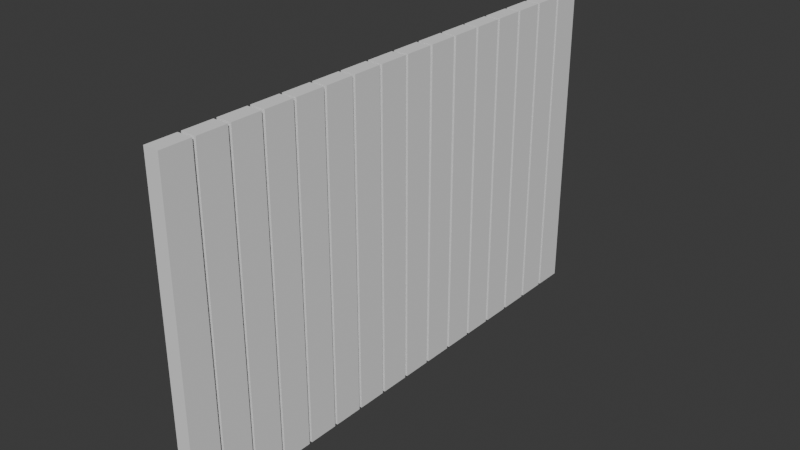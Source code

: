 # Source: zabor5x10.blend  (saved by Blender 4.1.24; exported with 4.5.12 LTS)
import bpy
from mathutils import Matrix  # noqa: F401  (used for matrix-valued properties, if any)

bpy.ops.wm.read_factory_settings(use_empty=True)
scene = bpy.context.scene
scene.name = 'Scene'

# ---- collections
col_collection = bpy.data.collections.new('Collection'); scene.collection.children.link(col_collection)
col_zabor = bpy.data.collections.new('zabor'); scene.collection.children.link(col_zabor)

# ---- world
world_world = bpy.data.worlds.new('World'); scene.world = world_world
world_world.use_nodes = True; world_world.node_tree.nodes.clear()
_N = world_world.node_tree.nodes; _L = world_world.node_tree.links
n0 = _N.new('ShaderNodeOutputWorld'); n0.name = 'World Output'; n0.location = (300, 300)
n1 = _N.new('ShaderNodeBackground'); n1.name = 'Background'; n1.location = (10, 300)
n1.inputs[0].default_value = (0.05088, 0.05088, 0.05088, 1.0)
_L.new(n1.outputs[0], n0.inputs[0])
n0.is_active_output = True
world_world.color = (0.05088, 0.05088, 0.05088)
world_world.use_sun_shadow = False
world_world.sun_shadow_jitter_overblur = 0.0

# ---- meshes
me_plane_022 = bpy.data.meshes.new('Plane.022')
me_plane_022.from_pydata([(-1.112, -0.166, 0.05), (2.979, -0.166, 0.05), (2.979, 0.2134, 0.05), (-1.112, 0.2134, 0.05), (2.979, -0.166, -0.05), (2.979, 0.2134, -0.05), (-1.112, 0.2134, -0.05), (-1.112, -0.166, -0.05), (-1.112, 0.2513, 0.05), (2.979, 0.2513, 0.05), (2.979, 0.6307, 0.05), (-1.112, 0.6307, 0.05), (2.979, 0.2513, -0.05), (2.979, 0.6307, -0.05), (-1.112, 0.6307, -0.05), (-1.112, 0.2513, -0.05), (-1.112, 0.6686, 0.05), (2.979, 0.6686, 0.05), (2.979, 1.048, 0.05), (-1.112, 1.048, 0.05), (2.979, 0.6686, -0.05), (2.979, 1.048, -0.05), (-1.112, 1.048, -0.05), (-1.112, 0.6686, -0.05), (-1.112, 1.086, 0.05), (2.979, 1.086, 0.05), (2.979, 1.465, 0.05), (-1.112, 1.465, 0.05), (2.979, 1.086, -0.05), (2.979, 1.465, -0.05), (-1.112, 1.465, -0.05), (-1.112, 1.086, -0.05), (-1.112, 1.503, 0.05), (2.979, 1.503, 0.05), (2.979, 1.883, 0.05), (-1.112, 1.883, 0.05), (2.979, 1.503, -0.05), (2.979, 1.883, -0.05), (-1.112, 1.883, -0.05), (-1.112, 1.503, -0.05), (-1.112, 1.921, 0.05), (2.979, 1.921, 0.05), (2.979, 2.3, 0.05), (-1.112, 2.3, 0.05), (2.979, 1.921, -0.05), (2.979, 2.3, -0.05), (-1.112, 2.3, -0.05), (-1.112, 1.921, -0.05), (-1.112, 2.338, 0.05), (2.979, 2.338, 0.05), (2.979, 2.717, 0.05), (-1.112, 2.717, 0.05), (2.979, 2.338, -0.05), (2.979, 2.717, -0.05), (-1.112, 2.717, -0.05), (-1.112, 2.338, -0.05), (-1.112, 2.755, 0.05), (2.979, 2.755, 0.05), (2.979, 3.135, 0.05), (-1.112, 3.135, 0.05), (2.979, 2.755, -0.05), (2.979, 3.135, -0.05), (-1.112, 3.135, -0.05), (-1.112, 2.755, -0.05), (-1.112, 3.173, 0.05), (2.979, 3.173, 0.05), (2.979, 3.552, 0.05), (-1.112, 3.552, 0.05), (2.979, 3.173, -0.05), (2.979, 3.552, -0.05), (-1.112, 3.552, -0.05), (-1.112, 3.173, -0.05), (-1.112, 3.59, 0.05), (2.979, 3.59, 0.05), (2.979, 3.969, 0.05), (-1.112, 3.969, 0.05), (2.979, 3.59, -0.05), (2.979, 3.969, -0.05), (-1.112, 3.969, -0.05), (-1.112, 3.59, -0.05), (-1.112, 4.007, 0.05), (2.979, 4.007, 0.05), (2.979, 4.387, 0.05), (-1.112, 4.387, 0.05), (2.979, 4.007, -0.05), (2.979, 4.387, -0.05), (-1.112, 4.387, -0.05), (-1.112, 4.007, -0.05), (-1.112, 4.424, 0.05), (2.979, 4.424, 0.05), (2.979, 4.804, 0.05), (-1.112, 4.804, 0.05), (2.979, 4.424, -0.05), (2.979, 4.804, -0.05), (-1.112, 4.804, -0.05), (-1.112, 4.424, -0.05), (-1.112, 4.842, 0.05), (2.979, 4.842, 0.05), (2.979, 5.221, 0.05), (-1.112, 5.221, 0.05), (2.979, 4.842, -0.05), (2.979, 5.221, -0.05), (-1.112, 5.221, -0.05), (-1.112, 4.842, -0.05), (-1.112, 5.259, 0.05), (2.979, 5.259, 0.05), (2.979, 5.638, 0.05), (-1.112, 5.638, 0.05), (2.979, 5.259, -0.05), (2.979, 5.638, -0.05), (-1.112, 5.638, -0.05), (-1.112, 5.259, -0.05), (-1.112, 5.676, 0.05), (2.979, 5.676, 0.05), (2.979, 6.056, 0.05), (-1.112, 6.056, 0.05), (2.979, 5.676, -0.05), (2.979, 6.056, -0.05), (-1.112, 6.056, -0.05), (-1.112, 5.676, -0.05), (-1.112, 6.094, 0.05), (2.979, 6.094, 0.05), (2.979, 6.473, 0.05), (-1.112, 6.473, 0.05), (2.979, 6.094, -0.05), (2.979, 6.473, -0.05), (-1.112, 6.473, -0.05), (-1.112, 6.094, -0.05)], [], [(0, 1, 4, 7), (7, 4, 5, 6), (1, 2, 5, 4), (2, 3, 6, 5), (3, 0, 7, 6), (1, 0, 3, 2), (8, 9, 12, 15), (15, 12, 13, 14), (9, 10, 13, 12), (10, 11, 14, 13), (11, 8, 15, 14), (9, 8, 11, 10), (16, 17, 20, 23), (23, 20, 21, 22), (17, 18, 21, 20), (18, 19, 22, 21), (19, 16, 23, 22), (17, 16, 19, 18), (24, 25, 28, 31), (31, 28, 29, 30), (25, 26, 29, 28), (26, 27, 30, 29), (27, 24, 31, 30), (25, 24, 27, 26), (32, 33, 36, 39), (39, 36, 37, 38), (33, 34, 37, 36), (34, 35, 38, 37), (35, 32, 39, 38), (33, 32, 35, 34), (40, 41, 44, 47), (47, 44, 45, 46), (41, 42, 45, 44), (42, 43, 46, 45), (43, 40, 47, 46), (41, 40, 43, 42), (48, 49, 52, 55), (55, 52, 53, 54), (49, 50, 53, 52), (50, 51, 54, 53), (51, 48, 55, 54), (49, 48, 51, 50), (56, 57, 60, 63), (63, 60, 61, 62), (57, 58, 61, 60), (58, 59, 62, 61), (59, 56, 63, 62), (57, 56, 59, 58), (64, 65, 68, 71), (71, 68, 69, 70), (65, 66, 69, 68), (66, 67, 70, 69), (67, 64, 71, 70), (65, 64, 67, 66), (72, 73, 76, 79), (79, 76, 77, 78), (73, 74, 77, 76), (74, 75, 78, 77), (75, 72, 79, 78), (73, 72, 75, 74), (80, 81, 84, 87), (87, 84, 85, 86), (81, 82, 85, 84), (82, 83, 86, 85), (83, 80, 87, 86), (81, 80, 83, 82), (88, 89, 92, 95), (95, 92, 93, 94), (89, 90, 93, 92), (90, 91, 94, 93), (91, 88, 95, 94), (89, 88, 91, 90), (96, 97, 100, 103), (103, 100, 101, 102), (97, 98, 101, 100), (98, 99, 102, 101), (99, 96, 103, 102), (97, 96, 99, 98), (104, 105, 108, 111), (111, 108, 109, 110), (105, 106, 109, 108), (106, 107, 110, 109), (107, 104, 111, 110), (105, 104, 107, 106), (112, 113, 116, 119), (119, 116, 117, 118), (113, 114, 117, 116), (114, 115, 118, 117), (115, 112, 119, 118), (113, 112, 115, 114), (120, 121, 124, 127), (127, 124, 125, 126), (121, 122, 125, 124), (122, 123, 126, 125), (123, 120, 127, 126), (121, 120, 123, 122)])
_uv = me_plane_022.uv_layers.new(name='UVMap')
_uv.uv.foreach_set('vector', [0.01052, 0.8105, 0.9895, 0.8105, 0.9895, 0.8105, 0.01052, 0.8105, 0.01052, 0.8105, 0.9895, 0.8105, 0.9895, 0.9895, 0.01052, 0.9895, 0.9895, 0.8105, 0.9895, 0.9895, 0.9895, 0.9895, 0.9895, 0.8105, 0.9895, 0.9895, 0.01052, 0.9895, 0.01052, 0.9895, 0.9895, 0.9895, 0.01052, 0.9895, 0.01052, 0.8105, 0.01052, 0.8105, 0.01052, 0.9895, 0.9895, 0.8105, 0.01052, 0.8105, 0.01052, 0.9895, 0.9895, 0.9895, 0.01052, 0.8105, 0.9895, 0.8105, 0.9895, 0.8105, 0.01052, 0.8105, 0.01052, 0.8105, 0.9895, 0.8105, 0.9895, 0.9895, 0.01052, 0.9895, 0.9895, 0.8105, 0.9895, 0.9895, 0.9895, 0.9895, 0.9895, 0.8105, 0.9895, 0.9895, 0.01052, 0.9895, 0.01052, 0.9895, 0.9895, 0.9895, 0.01052, 0.9895, 0.01052, 0.8105, 0.01052, 0.8105, 0.01052, 0.9895, 0.9895, 0.8105, 0.01052, 0.8105, 0.01052, 0.9895, 0.9895, 0.9895, 0.01052, 0.8105, 0.9895, 0.8105, 0.9895, 0.8105, 0.01052, 0.8105, 0.01052, 0.8105, 0.9895, 0.8105, 0.9895, 0.9895, 0.01052, 0.9895, 0.9895, 0.8105, 0.9895, 0.9895, 0.9895, 0.9895, 0.9895, 0.8105, 0.9895, 0.9895, 0.01052, 0.9895, 0.01052, 0.9895, 0.9895, 0.9895, 0.01052, 0.9895, 0.01052, 0.8105, 0.01052, 0.8105, 0.01052, 0.9895, 0.9895, 0.8105, 0.01052, 0.8105, 0.01052, 0.9895, 0.9895, 0.9895, 0.01052, 0.8105, 0.9895, 0.8105, 0.9895, 0.8105, 0.01052, 0.8105, 0.01052, 0.8105, 0.9895, 0.8105, 0.9895, 0.9895, 0.01052, 0.9895, 0.9895, 0.8105, 0.9895, 0.9895, 0.9895, 0.9895, 0.9895, 0.8105, 0.9895, 0.9895, 0.01052, 0.9895, 0.01052, 0.9895, 0.9895, 0.9895, 0.01052, 0.9895, 0.01052, 0.8105, 0.01052, 0.8105, 0.01052, 0.9895, 0.9895, 0.8105, 0.01052, 0.8105, 0.01052, 0.9895, 0.9895, 0.9895, 0.01052, 0.8105, 0.9895, 0.8105, 0.9895, 0.8105, 0.01052, 0.8105, 0.01052, 0.8105, 0.9895, 0.8105, 0.9895, 0.9895, 0.01052, 0.9895, 0.9895, 0.8105, 0.9895, 0.9895, 0.9895, 0.9895, 0.9895, 0.8105, 0.9895, 0.9895, 0.01052, 0.9895, 0.01052, 0.9895, 0.9895, 0.9895, 0.01052, 0.9895, 0.01052, 0.8105, 0.01052, 0.8105, 0.01052, 0.9895, 0.9895, 0.8105, 0.01052, 0.8105, 0.01052, 0.9895, 0.9895, 0.9895, 0.01052, 0.8105, 0.9895, 0.8105, 0.9895, 0.8105, 0.01052, 0.8105, 0.01052, 0.8105, 0.9895, 0.8105, 0.9895, 0.9895, 0.01052, 0.9895, 0.9895, 0.8105, 0.9895, 0.9895, 0.9895, 0.9895, 0.9895, 0.8105, 0.9895, 0.9895, 0.01052, 0.9895, 0.01052, 0.9895, 0.9895, 0.9895, 0.01052, 0.9895, 0.01052, 0.8105, 0.01052, 0.8105, 0.01052, 0.9895, 0.9895, 0.8105, 0.01052, 0.8105, 0.01052, 0.9895, 0.9895, 0.9895, 0.01052, 0.8105, 0.9895, 0.8105, 0.9895, 0.8105, 0.01052, 0.8105, 0.01052, 0.8105, 0.9895, 0.8105, 0.9895, 0.9895, 0.01052, 0.9895, 0.9895, 0.8105, 0.9895, 0.9895, 0.9895, 0.9895, 0.9895, 0.8105, 0.9895, 0.9895, 0.01052, 0.9895, 0.01052, 0.9895, 0.9895, 0.9895, 0.01052, 0.9895, 0.01052, 0.8105, 0.01052, 0.8105, 0.01052, 0.9895, 0.9895, 0.8105, 0.01052, 0.8105, 0.01052, 0.9895, 0.9895, 0.9895, 0.01052, 0.8105, 0.9895, 0.8105, 0.9895, 0.8105, 0.01052, 0.8105, 0.01052, 0.8105, 0.9895, 0.8105, 0.9895, 0.9895, 0.01052, 0.9895, 0.9895, 0.8105, 0.9895, 0.9895, 0.9895, 0.9895, 0.9895, 0.8105, 0.9895, 0.9895, 0.01052, 0.9895, 0.01052, 0.9895, 0.9895, 0.9895, 0.01052, 0.9895, 0.01052, 0.8105, 0.01052, 0.8105, 0.01052, 0.9895, 0.9895, 0.8105, 0.01052, 0.8105, 0.01052, 0.9895, 0.9895, 0.9895, 0.01052, 0.8105, 0.9895, 0.8105, 0.9895, 0.8105, 0.01052, 0.8105, 0.01052, 0.8105, 0.9895, 0.8105, 0.9895, 0.9895, 0.01052, 0.9895, 0.9895, 0.8105, 0.9895, 0.9895, 0.9895, 0.9895, 0.9895, 0.8105, 0.9895, 0.9895, 0.01052, 0.9895, 0.01052, 0.9895, 0.9895, 0.9895, 0.01052, 0.9895, 0.01052, 0.8105, 0.01052, 0.8105, 0.01052, 0.9895, 0.9895, 0.8105, 0.01052, 0.8105, 0.01052, 0.9895, 0.9895, 0.9895, 0.01052, 0.8105, 0.9895, 0.8105, 0.9895, 0.8105, 0.01052, 0.8105, 0.01052, 0.8105, 0.9895, 0.8105, 0.9895, 0.9895, 0.01052, 0.9895, 0.9895, 0.8105, 0.9895, 0.9895, 0.9895, 0.9895, 0.9895, 0.8105, 0.9895, 0.9895, 0.01052, 0.9895, 0.01052, 0.9895, 0.9895, 0.9895, 0.01052, 0.9895, 0.01052, 0.8105, 0.01052, 0.8105, 0.01052, 0.9895, 0.9895, 0.8105, 0.01052, 0.8105, 0.01052, 0.9895, 0.9895, 0.9895, 0.01052, 0.8105, 0.9895, 0.8105, 0.9895, 0.8105, 0.01052, 0.8105, 0.01052, 0.8105, 0.9895, 0.8105, 0.9895, 0.9895, 0.01052, 0.9895, 0.9895, 0.8105, 0.9895, 0.9895, 0.9895, 0.9895, 0.9895, 0.8105, 0.9895, 0.9895, 0.01052, 0.9895, 0.01052, 0.9895, 0.9895, 0.9895, 0.01052, 0.9895, 0.01052, 0.8105, 0.01052, 0.8105, 0.01052, 0.9895, 0.9895, 0.8105, 0.01052, 0.8105, 0.01052, 0.9895, 0.9895, 0.9895, 0.01052, 0.8105, 0.9895, 0.8105, 0.9895, 0.8105, 0.01052, 0.8105, 0.01052, 0.8105, 0.9895, 0.8105, 0.9895, 0.9895, 0.01052, 0.9895, 0.9895, 0.8105, 0.9895, 0.9895, 0.9895, 0.9895, 0.9895, 0.8105, 0.9895, 0.9895, 0.01052, 0.9895, 0.01052, 0.9895, 0.9895, 0.9895, 0.01052, 0.9895, 0.01052, 0.8105, 0.01052, 0.8105, 0.01052, 0.9895, 0.9895, 0.8105, 0.01052, 0.8105, 0.01052, 0.9895, 0.9895, 0.9895, 0.01052, 0.8105, 0.9895, 0.8105, 0.9895, 0.8105, 0.01052, 0.8105, 0.01052, 0.8105, 0.9895, 0.8105, 0.9895, 0.9895, 0.01052, 0.9895, 0.9895, 0.8105, 0.9895, 0.9895, 0.9895, 0.9895, 0.9895, 0.8105, 0.9895, 0.9895, 0.01052, 0.9895, 0.01052, 0.9895, 0.9895, 0.9895, 0.01052, 0.9895, 0.01052, 0.8105, 0.01052, 0.8105, 0.01052, 0.9895, 0.9895, 0.8105, 0.01052, 0.8105, 0.01052, 0.9895, 0.9895, 0.9895, 0.01052, 0.8105, 0.9895, 0.8105, 0.9895, 0.8105, 0.01052, 0.8105, 0.01052, 0.8105, 0.9895, 0.8105, 0.9895, 0.9895, 0.01052, 0.9895, 0.9895, 0.8105, 0.9895, 0.9895, 0.9895, 0.9895, 0.9895, 0.8105, 0.9895, 0.9895, 0.01052, 0.9895, 0.01052, 0.9895, 0.9895, 0.9895, 0.01052, 0.9895, 0.01052, 0.8105, 0.01052, 0.8105, 0.01052, 0.9895, 0.9895, 0.8105, 0.01052, 0.8105, 0.01052, 0.9895, 0.9895, 0.9895, 0.01052, 0.8105, 0.9895, 0.8105, 0.9895, 0.8105, 0.01052, 0.8105, 0.01052, 0.8105, 0.9895, 0.8105, 0.9895, 0.9895, 0.01052, 0.9895, 0.9895, 0.8105, 0.9895, 0.9895, 0.9895, 0.9895, 0.9895, 0.8105, 0.9895, 0.9895, 0.01052, 0.9895, 0.01052, 0.9895, 0.9895, 0.9895, 0.01052, 0.9895, 0.01052, 0.8105, 0.01052, 0.8105, 0.01052, 0.9895, 0.9895, 0.8105, 0.01052, 0.8105, 0.01052, 0.9895, 0.9895, 0.9895, 0.01052, 0.8105, 0.9895, 0.8105, 0.9895, 0.8105, 0.01052, 0.8105, 0.01052, 0.8105, 0.9895, 0.8105, 0.9895, 0.9895, 0.01052, 0.9895, 0.9895, 0.8105, 0.9895, 0.9895, 0.9895, 0.9895, 0.9895, 0.8105, 0.9895, 0.9895, 0.01052, 0.9895, 0.01052, 0.9895, 0.9895, 0.9895, 0.01052, 0.9895, 0.01052, 0.8105, 0.01052, 0.8105, 0.01052, 0.9895, 0.9895, 0.8105, 0.01052, 0.8105, 0.01052, 0.9895, 0.9895, 0.9895])
me_plane_022.update()

# ---- objects
ob_zabor5x10 = bpy.data.objects.new('zabor5x10', me_plane_022)

# ---- transforms, parenting, visibility, modifiers, constraints
ob_zabor5x10.location = (10.95, -9.719, 1.53)
ob_zabor5x10.rotation_euler = (-0.0, 4.712, 0.0)
ob_zabor5x10.scale = (1.5, 1.5, 2.9)

# ---- collection membership
col_zabor.objects.link(ob_zabor5x10)

# ---- scene / render settings (as saved in the file)
scene.frame_start = 1; scene.frame_end = 250; scene.frame_set(1)
scene.render.engine = 'BLENDER_EEVEE_NEXT'
scene.cycles.sampling_pattern = 'TABULATED_SOBOL'
scene.eevee.ray_tracing_options.trace_max_roughness = 0.0
bpy.context.view_layer.update()

# ---- added for rendering (the .blend has no active camera and no usable light): camera, sun
cam_auto = bpy.data.cameras.new('AutoCamera')
cam_auto.lens = 50.0
cam_auto.sensor_width = 36.0
cam_auto.clip_end = 1000.0
ob_auto_camera = bpy.data.objects.new('AutoCamera', cam_auto)
scene.collection.objects.link(ob_auto_camera)
ob_auto_camera.location = (21.7763, -17.98, 11.591)
ob_auto_camera.rotation_euler = (1.09748, -7.21219e-08, 0.694738)
scene.camera = ob_auto_camera
light_auto_sun = bpy.data.lights.new('AutoSun', 'SUN')
light_auto_sun.energy = 3.0
light_auto_sun.angle = 0.0523599
ob_auto_sun = bpy.data.objects.new('AutoSun', light_auto_sun)
scene.collection.objects.link(ob_auto_sun)
ob_auto_sun.rotation_euler = (0.872665, 0.174533, 0.523599)
bpy.context.view_layer.update()

